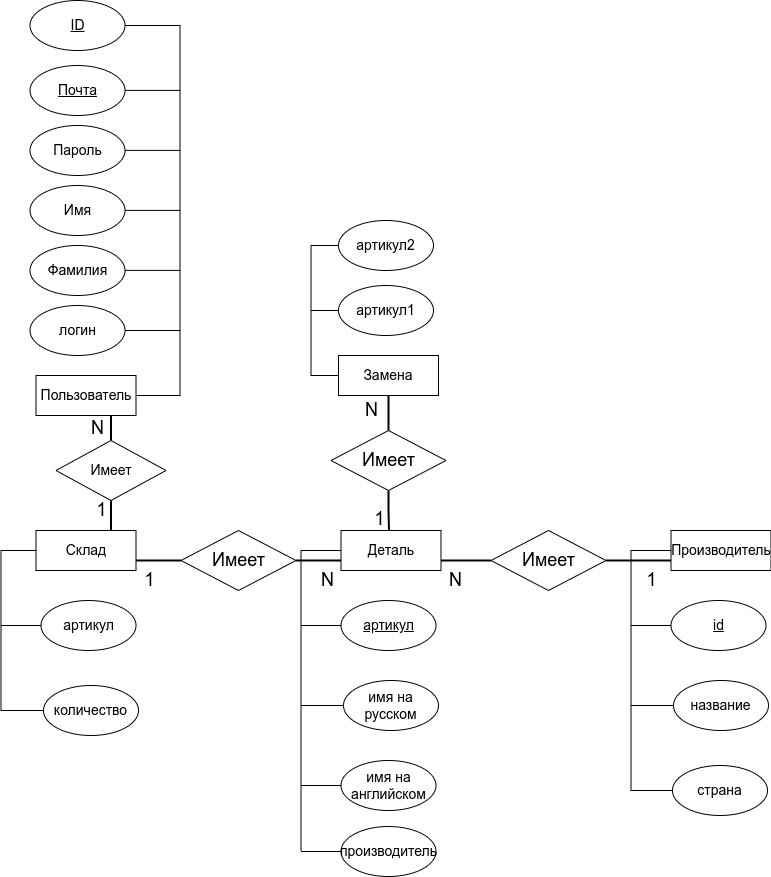

The diagram above was exported from draw.io. Its source (the exported page's mxGraphModel, read from the mxfile embedded in the PNG):
<mxGraphModel dx="2272" dy="878" grid="1" gridSize="10" guides="1" tooltips="1" connect="1" arrows="1" fold="1" page="1" pageScale="1" pageWidth="850" pageHeight="1100" math="0" shadow="0">
  <root>
    <mxCell id="0" />
    <mxCell id="1" parent="0" />
    <mxCell id="vG99SNc_04gbPlexpZjL-1" value="&lt;font style=&quot;font-size: 14px&quot;&gt;Деталь&lt;/font&gt;" style="rounded=0;whiteSpace=wrap;html=1;" parent="1" vertex="1">
      <mxGeometry x="-436.5" y="620" width="100" height="40" as="geometry" />
    </mxCell>
    <mxCell id="mz6qmTJVcoR_o7_6syZ6-1" value="&lt;u&gt;&lt;font style=&quot;font-size: 14px&quot;&gt;артикул&lt;/font&gt;&lt;/u&gt;" style="ellipse;whiteSpace=wrap;html=1;" parent="1" vertex="1">
      <mxGeometry x="-436.5" y="690" width="95" height="50" as="geometry" />
    </mxCell>
    <mxCell id="mz6qmTJVcoR_o7_6syZ6-5" value="&lt;font style=&quot;font-size: 14px&quot;&gt;имя на русском&lt;/font&gt;" style="ellipse;whiteSpace=wrap;html=1;" parent="1" vertex="1">
      <mxGeometry x="-434" y="770" width="95" height="50" as="geometry" />
    </mxCell>
    <mxCell id="mz6qmTJVcoR_o7_6syZ6-6" value="&lt;font style=&quot;font-size: 14px&quot;&gt;имя на английском&lt;/font&gt;" style="ellipse;whiteSpace=wrap;html=1;" parent="1" vertex="1">
      <mxGeometry x="-436.5" y="850" width="95" height="50" as="geometry" />
    </mxCell>
    <mxCell id="mz6qmTJVcoR_o7_6syZ6-7" value="&lt;font style=&quot;font-size: 14px&quot;&gt;производитель&lt;/font&gt;" style="ellipse;whiteSpace=wrap;html=1;" parent="1" vertex="1">
      <mxGeometry x="-436.5" y="916" width="95" height="50" as="geometry" />
    </mxCell>
    <mxCell id="mz6qmTJVcoR_o7_6syZ6-8" value="" style="endArrow=none;html=1;rounded=0;fontSize=14;entryX=0;entryY=0.5;entryDx=0;entryDy=0;" parent="1" target="vG99SNc_04gbPlexpZjL-1" edge="1">
      <mxGeometry width="50" height="50" relative="1" as="geometry">
        <mxPoint x="-476.5" y="640" as="sourcePoint" />
        <mxPoint x="-466.5" y="660" as="targetPoint" />
      </mxGeometry>
    </mxCell>
    <mxCell id="mz6qmTJVcoR_o7_6syZ6-9" value="" style="endArrow=none;html=1;rounded=0;fontSize=14;" parent="1" edge="1">
      <mxGeometry width="50" height="50" relative="1" as="geometry">
        <mxPoint x="-476.5" y="940" as="sourcePoint" />
        <mxPoint x="-476.5" y="640" as="targetPoint" />
      </mxGeometry>
    </mxCell>
    <mxCell id="mz6qmTJVcoR_o7_6syZ6-10" value="" style="endArrow=none;html=1;rounded=0;fontSize=14;entryX=0;entryY=0.5;entryDx=0;entryDy=0;" parent="1" target="mz6qmTJVcoR_o7_6syZ6-7" edge="1">
      <mxGeometry width="50" height="50" relative="1" as="geometry">
        <mxPoint x="-476.5" y="941" as="sourcePoint" />
        <mxPoint x="-456.5" y="950" as="targetPoint" />
      </mxGeometry>
    </mxCell>
    <mxCell id="mz6qmTJVcoR_o7_6syZ6-11" value="" style="endArrow=none;html=1;rounded=0;fontSize=14;entryX=0;entryY=0.5;entryDx=0;entryDy=0;" parent="1" target="mz6qmTJVcoR_o7_6syZ6-6" edge="1">
      <mxGeometry width="50" height="50" relative="1" as="geometry">
        <mxPoint x="-476.5" y="875" as="sourcePoint" />
        <mxPoint x="-426.5" y="890" as="targetPoint" />
      </mxGeometry>
    </mxCell>
    <mxCell id="mz6qmTJVcoR_o7_6syZ6-12" value="" style="endArrow=none;html=1;rounded=0;fontSize=14;exitX=0;exitY=0.5;exitDx=0;exitDy=0;" parent="1" source="mz6qmTJVcoR_o7_6syZ6-5" edge="1">
      <mxGeometry width="50" height="50" relative="1" as="geometry">
        <mxPoint x="-556.5" y="810" as="sourcePoint" />
        <mxPoint x="-476.5" y="795" as="targetPoint" />
      </mxGeometry>
    </mxCell>
    <mxCell id="mz6qmTJVcoR_o7_6syZ6-13" value="" style="endArrow=none;html=1;rounded=0;fontSize=14;exitX=0;exitY=0.5;exitDx=0;exitDy=0;" parent="1" source="mz6qmTJVcoR_o7_6syZ6-1" edge="1">
      <mxGeometry width="50" height="50" relative="1" as="geometry">
        <mxPoint x="-526.5" y="720" as="sourcePoint" />
        <mxPoint x="-476.5" y="715" as="targetPoint" />
      </mxGeometry>
    </mxCell>
    <mxCell id="mz6qmTJVcoR_o7_6syZ6-14" value="&lt;span style=&quot;font-size: 14px&quot;&gt;Производитель&lt;/span&gt;" style="rounded=0;whiteSpace=wrap;html=1;" parent="1" vertex="1">
      <mxGeometry x="-106.5" y="620" width="100" height="40" as="geometry" />
    </mxCell>
    <mxCell id="mz6qmTJVcoR_o7_6syZ6-15" value="&lt;span style=&quot;font-size: 14px&quot;&gt;&lt;u&gt;id&lt;/u&gt;&lt;/span&gt;" style="ellipse;whiteSpace=wrap;html=1;" parent="1" vertex="1">
      <mxGeometry x="-106.5" y="690" width="95" height="50" as="geometry" />
    </mxCell>
    <mxCell id="mz6qmTJVcoR_o7_6syZ6-16" value="&lt;font style=&quot;font-size: 14px&quot;&gt;название&lt;/font&gt;" style="ellipse;whiteSpace=wrap;html=1;" parent="1" vertex="1">
      <mxGeometry x="-104" y="770" width="95" height="50" as="geometry" />
    </mxCell>
    <mxCell id="mz6qmTJVcoR_o7_6syZ6-17" value="&lt;font style=&quot;font-size: 14px&quot;&gt;страна&lt;/font&gt;" style="ellipse;whiteSpace=wrap;html=1;" parent="1" vertex="1">
      <mxGeometry x="-105" y="855" width="95" height="50" as="geometry" />
    </mxCell>
    <mxCell id="mz6qmTJVcoR_o7_6syZ6-19" value="" style="endArrow=none;html=1;rounded=0;fontSize=14;entryX=0;entryY=0.5;entryDx=0;entryDy=0;" parent="1" target="mz6qmTJVcoR_o7_6syZ6-14" edge="1">
      <mxGeometry width="50" height="50" relative="1" as="geometry">
        <mxPoint x="-146.5" y="640" as="sourcePoint" />
        <mxPoint x="-136.5" y="660" as="targetPoint" />
      </mxGeometry>
    </mxCell>
    <mxCell id="mz6qmTJVcoR_o7_6syZ6-20" value="" style="endArrow=none;html=1;rounded=0;fontSize=14;" parent="1" edge="1">
      <mxGeometry width="50" height="50" relative="1" as="geometry">
        <mxPoint x="-146.5" y="880" as="sourcePoint" />
        <mxPoint x="-146.5" y="640" as="targetPoint" />
      </mxGeometry>
    </mxCell>
    <mxCell id="mz6qmTJVcoR_o7_6syZ6-22" value="" style="endArrow=none;html=1;rounded=0;fontSize=14;entryX=0;entryY=0.5;entryDx=0;entryDy=0;" parent="1" target="mz6qmTJVcoR_o7_6syZ6-17" edge="1">
      <mxGeometry width="50" height="50" relative="1" as="geometry">
        <mxPoint x="-146.5" y="880" as="sourcePoint" />
        <mxPoint x="-96.5" y="890" as="targetPoint" />
      </mxGeometry>
    </mxCell>
    <mxCell id="mz6qmTJVcoR_o7_6syZ6-23" value="" style="endArrow=none;html=1;rounded=0;fontSize=14;exitX=0;exitY=0.5;exitDx=0;exitDy=0;" parent="1" source="mz6qmTJVcoR_o7_6syZ6-16" edge="1">
      <mxGeometry width="50" height="50" relative="1" as="geometry">
        <mxPoint x="-226.5" y="810" as="sourcePoint" />
        <mxPoint x="-146.5" y="795" as="targetPoint" />
      </mxGeometry>
    </mxCell>
    <mxCell id="mz6qmTJVcoR_o7_6syZ6-24" value="" style="endArrow=none;html=1;rounded=0;fontSize=14;exitX=0;exitY=0.5;exitDx=0;exitDy=0;" parent="1" source="mz6qmTJVcoR_o7_6syZ6-15" edge="1">
      <mxGeometry width="50" height="50" relative="1" as="geometry">
        <mxPoint x="-196.5" y="720" as="sourcePoint" />
        <mxPoint x="-146.5" y="715" as="targetPoint" />
      </mxGeometry>
    </mxCell>
    <mxCell id="M0Ot-BoT97O2US0B7VtR-1" value="&lt;font style=&quot;font-size: 18px&quot;&gt;1&lt;/font&gt;" style="edgeStyle=orthogonalEdgeStyle;rounded=0;orthogonalLoop=1;jettySize=auto;html=1;entryX=0;entryY=0.75;entryDx=0;entryDy=0;endArrow=none;endFill=0;strokeWidth=2;exitX=1;exitY=0.5;exitDx=0;exitDy=0;" parent="1" source="M0Ot-BoT97O2US0B7VtR-3" target="mz6qmTJVcoR_o7_6syZ6-14" edge="1">
      <mxGeometry x="0.3846" y="-20" relative="1" as="geometry">
        <mxPoint as="offset" />
        <mxPoint x="-156.5" y="540" as="targetPoint" />
      </mxGeometry>
    </mxCell>
    <mxCell id="M0Ot-BoT97O2US0B7VtR-2" value="&lt;font style=&quot;font-size: 18px&quot;&gt;N&lt;/font&gt;" style="edgeStyle=orthogonalEdgeStyle;rounded=0;orthogonalLoop=1;jettySize=auto;html=1;entryX=1;entryY=0.75;entryDx=0;entryDy=0;endArrow=none;endFill=0;strokeWidth=2;exitX=0;exitY=0.5;exitDx=0;exitDy=0;" parent="1" source="M0Ot-BoT97O2US0B7VtR-3" target="vG99SNc_04gbPlexpZjL-1" edge="1">
      <mxGeometry x="0.4286" y="20" relative="1" as="geometry">
        <mxPoint as="offset" />
        <mxPoint x="-156.5" y="760" as="targetPoint" />
      </mxGeometry>
    </mxCell>
    <mxCell id="M0Ot-BoT97O2US0B7VtR-3" value="&lt;span style=&quot;font-size: 18px&quot;&gt;Имеет&lt;/span&gt;" style="rhombus;whiteSpace=wrap;html=1;" parent="1" vertex="1">
      <mxGeometry x="-286.5" y="620" width="115" height="60" as="geometry" />
    </mxCell>
    <mxCell id="M0Ot-BoT97O2US0B7VtR-4" value="&lt;span style=&quot;font-size: 14px&quot;&gt;Замена&lt;/span&gt;" style="rounded=0;whiteSpace=wrap;html=1;" parent="1" vertex="1">
      <mxGeometry x="-439" y="445" width="100" height="40" as="geometry" />
    </mxCell>
    <mxCell id="M0Ot-BoT97O2US0B7VtR-5" value="&lt;span style=&quot;font-size: 14px&quot;&gt;артикул1&lt;/span&gt;" style="ellipse;whiteSpace=wrap;html=1;" parent="1" vertex="1">
      <mxGeometry x="-439" y="375" width="95" height="50" as="geometry" />
    </mxCell>
    <mxCell id="M0Ot-BoT97O2US0B7VtR-6" value="&lt;span style=&quot;font-size: 14px&quot;&gt;артикул2&lt;/span&gt;" style="ellipse;whiteSpace=wrap;html=1;" parent="1" vertex="1">
      <mxGeometry x="-439" y="310" width="95" height="50" as="geometry" />
    </mxCell>
    <mxCell id="M0Ot-BoT97O2US0B7VtR-8" value="" style="endArrow=none;html=1;rounded=0;fontSize=14;" parent="1" edge="1">
      <mxGeometry width="50" height="50" relative="1" as="geometry">
        <mxPoint x="-466.5" y="465" as="sourcePoint" />
        <mxPoint x="-466.5" y="335" as="targetPoint" />
      </mxGeometry>
    </mxCell>
    <mxCell id="M0Ot-BoT97O2US0B7VtR-9" value="" style="endArrow=none;html=1;rounded=0;fontSize=14;entryX=0;entryY=0.5;entryDx=0;entryDy=0;" parent="1" target="M0Ot-BoT97O2US0B7VtR-6" edge="1">
      <mxGeometry width="50" height="50" relative="1" as="geometry">
        <mxPoint x="-466.5" y="335" as="sourcePoint" />
        <mxPoint x="-516.5" y="345" as="targetPoint" />
      </mxGeometry>
    </mxCell>
    <mxCell id="M0Ot-BoT97O2US0B7VtR-10" value="" style="endArrow=none;html=1;rounded=0;fontSize=14;entryX=0;entryY=0.5;entryDx=0;entryDy=0;" parent="1" target="M0Ot-BoT97O2US0B7VtR-5" edge="1">
      <mxGeometry width="50" height="50" relative="1" as="geometry">
        <mxPoint x="-466.5" y="400" as="sourcePoint" />
        <mxPoint x="-506.5" y="395" as="targetPoint" />
      </mxGeometry>
    </mxCell>
    <mxCell id="M0Ot-BoT97O2US0B7VtR-12" value="&lt;font style=&quot;font-size: 18px&quot;&gt;1&lt;/font&gt;" style="edgeStyle=orthogonalEdgeStyle;rounded=0;orthogonalLoop=1;jettySize=auto;html=1;endArrow=none;endFill=0;strokeWidth=2;exitX=0.5;exitY=1;exitDx=0;exitDy=0;" parent="1" source="M0Ot-BoT97O2US0B7VtR-14" edge="1">
      <mxGeometry x="0.4286" y="-10" relative="1" as="geometry">
        <mxPoint as="offset" />
        <mxPoint x="-388.5" y="620" as="targetPoint" />
      </mxGeometry>
    </mxCell>
    <mxCell id="M0Ot-BoT97O2US0B7VtR-13" value="&lt;font style=&quot;font-size: 18px&quot;&gt;N&lt;/font&gt;" style="edgeStyle=orthogonalEdgeStyle;rounded=0;orthogonalLoop=1;jettySize=auto;html=1;entryX=0.5;entryY=1;entryDx=0;entryDy=0;endArrow=none;endFill=0;strokeWidth=2;exitX=0.5;exitY=0;exitDx=0;exitDy=0;" parent="1" source="M0Ot-BoT97O2US0B7VtR-14" target="M0Ot-BoT97O2US0B7VtR-4" edge="1">
      <mxGeometry x="0.1429" y="18" relative="1" as="geometry">
        <mxPoint x="1" as="offset" />
        <mxPoint x="-506.5" y="550" as="targetPoint" />
      </mxGeometry>
    </mxCell>
    <mxCell id="M0Ot-BoT97O2US0B7VtR-14" value="&lt;span style=&quot;font-size: 18px&quot;&gt;Имеет&lt;/span&gt;" style="rhombus;whiteSpace=wrap;html=1;" parent="1" vertex="1">
      <mxGeometry x="-446.5" y="520" width="115" height="60" as="geometry" />
    </mxCell>
    <mxCell id="WqZbxLcnP29_7oWiUKsw-1" value="&lt;span style=&quot;font-size: 14px&quot;&gt;Склад&lt;/span&gt;" style="rounded=0;whiteSpace=wrap;html=1;" parent="1" vertex="1">
      <mxGeometry x="-741.5" y="620" width="100" height="40" as="geometry" />
    </mxCell>
    <mxCell id="WqZbxLcnP29_7oWiUKsw-2" value="&lt;span style=&quot;font-size: 14px&quot;&gt;артикул&lt;/span&gt;" style="ellipse;whiteSpace=wrap;html=1;" parent="1" vertex="1">
      <mxGeometry x="-736.5" y="690" width="95" height="50" as="geometry" />
    </mxCell>
    <mxCell id="WqZbxLcnP29_7oWiUKsw-3" value="&lt;font style=&quot;font-size: 14px&quot;&gt;количество&lt;/font&gt;" style="ellipse;whiteSpace=wrap;html=1;" parent="1" vertex="1">
      <mxGeometry x="-734" y="775" width="95" height="50" as="geometry" />
    </mxCell>
    <mxCell id="WqZbxLcnP29_7oWiUKsw-6" value="" style="endArrow=none;html=1;rounded=0;fontSize=14;entryX=0;entryY=0.5;entryDx=0;entryDy=0;" parent="1" target="WqZbxLcnP29_7oWiUKsw-1" edge="1">
      <mxGeometry width="50" height="50" relative="1" as="geometry">
        <mxPoint x="-776.5" y="640" as="sourcePoint" />
        <mxPoint x="-766.5" y="660" as="targetPoint" />
      </mxGeometry>
    </mxCell>
    <mxCell id="WqZbxLcnP29_7oWiUKsw-7" value="" style="endArrow=none;html=1;rounded=0;fontSize=14;" parent="1" edge="1">
      <mxGeometry width="50" height="50" relative="1" as="geometry">
        <mxPoint x="-776.5" y="800" as="sourcePoint" />
        <mxPoint x="-776.5" y="640" as="targetPoint" />
      </mxGeometry>
    </mxCell>
    <mxCell id="WqZbxLcnP29_7oWiUKsw-10" value="" style="endArrow=none;html=1;rounded=0;fontSize=14;exitX=0;exitY=0.5;exitDx=0;exitDy=0;" parent="1" source="WqZbxLcnP29_7oWiUKsw-3" edge="1">
      <mxGeometry width="50" height="50" relative="1" as="geometry">
        <mxPoint x="-856.5" y="810" as="sourcePoint" />
        <mxPoint x="-776.5" y="800" as="targetPoint" />
      </mxGeometry>
    </mxCell>
    <mxCell id="WqZbxLcnP29_7oWiUKsw-11" value="" style="endArrow=none;html=1;rounded=0;fontSize=14;exitX=0;exitY=0.5;exitDx=0;exitDy=0;" parent="1" source="WqZbxLcnP29_7oWiUKsw-2" edge="1">
      <mxGeometry width="50" height="50" relative="1" as="geometry">
        <mxPoint x="-826.5" y="720" as="sourcePoint" />
        <mxPoint x="-776.5" y="715" as="targetPoint" />
      </mxGeometry>
    </mxCell>
    <mxCell id="WqZbxLcnP29_7oWiUKsw-17" value="&lt;font style=&quot;font-size: 18px&quot;&gt;N&lt;/font&gt;" style="edgeStyle=orthogonalEdgeStyle;rounded=0;orthogonalLoop=1;jettySize=auto;html=1;entryX=0;entryY=0.75;entryDx=0;entryDy=0;endArrow=none;endFill=0;strokeWidth=2;exitX=1;exitY=0.5;exitDx=0;exitDy=0;" parent="1" source="WqZbxLcnP29_7oWiUKsw-19" target="vG99SNc_04gbPlexpZjL-1" edge="1">
      <mxGeometry x="0.3846" y="-20" relative="1" as="geometry">
        <mxPoint as="offset" />
        <mxPoint x="-446.5" y="650" as="targetPoint" />
      </mxGeometry>
    </mxCell>
    <mxCell id="WqZbxLcnP29_7oWiUKsw-18" value="&lt;font style=&quot;font-size: 18px&quot;&gt;1&lt;/font&gt;" style="edgeStyle=orthogonalEdgeStyle;rounded=0;orthogonalLoop=1;jettySize=auto;html=1;entryX=1;entryY=0.75;entryDx=0;entryDy=0;endArrow=none;endFill=0;strokeWidth=2;exitX=0;exitY=0.5;exitDx=0;exitDy=0;" parent="1" source="WqZbxLcnP29_7oWiUKsw-19" target="WqZbxLcnP29_7oWiUKsw-1" edge="1">
      <mxGeometry x="0.4286" y="20" relative="1" as="geometry">
        <mxPoint as="offset" />
        <mxPoint x="-496.5" y="760" as="targetPoint" />
      </mxGeometry>
    </mxCell>
    <mxCell id="WqZbxLcnP29_7oWiUKsw-19" value="&lt;span style=&quot;font-size: 18px;&quot;&gt;Имеет&lt;/span&gt;" style="rhombus;whiteSpace=wrap;html=1;" parent="1" vertex="1">
      <mxGeometry x="-596.5" y="620" width="115" height="60" as="geometry" />
    </mxCell>
    <mxCell id="fvgfnhU3eMsNkzU-tAKL-1" value="&lt;font style=&quot;font-size: 14px&quot;&gt;Пользователь&lt;/font&gt;" style="rounded=0;whiteSpace=wrap;html=1;" parent="1" vertex="1">
      <mxGeometry x="-741.5" y="465" width="100" height="40" as="geometry" />
    </mxCell>
    <mxCell id="fvgfnhU3eMsNkzU-tAKL-3" value="&lt;u&gt;&lt;font style=&quot;font-size: 14px&quot;&gt;ID&lt;/font&gt;&lt;/u&gt;" style="ellipse;whiteSpace=wrap;html=1;" parent="1" vertex="1">
      <mxGeometry x="-747.5" y="90" width="95" height="50" as="geometry" />
    </mxCell>
    <mxCell id="fvgfnhU3eMsNkzU-tAKL-5" value="&lt;u&gt;&lt;font style=&quot;font-size: 14px&quot;&gt;Почта&lt;/font&gt;&lt;/u&gt;" style="ellipse;whiteSpace=wrap;html=1;" parent="1" vertex="1">
      <mxGeometry x="-747.5" y="155" width="95" height="50" as="geometry" />
    </mxCell>
    <mxCell id="fvgfnhU3eMsNkzU-tAKL-7" value="&lt;font style=&quot;font-size: 14px&quot;&gt;Пароль&lt;/font&gt;" style="ellipse;whiteSpace=wrap;html=1;" parent="1" vertex="1">
      <mxGeometry x="-747.5" y="215" width="95" height="50" as="geometry" />
    </mxCell>
    <mxCell id="fvgfnhU3eMsNkzU-tAKL-9" value="&lt;font style=&quot;font-size: 14px&quot;&gt;Имя&lt;/font&gt;" style="ellipse;whiteSpace=wrap;html=1;" parent="1" vertex="1">
      <mxGeometry x="-747.5" y="275" width="95" height="50" as="geometry" />
    </mxCell>
    <mxCell id="fvgfnhU3eMsNkzU-tAKL-11" value="&lt;font style=&quot;font-size: 14px&quot;&gt;Фамилия&lt;/font&gt;" style="ellipse;whiteSpace=wrap;html=1;" parent="1" vertex="1">
      <mxGeometry x="-747.5" y="335" width="95" height="50" as="geometry" />
    </mxCell>
    <mxCell id="fvgfnhU3eMsNkzU-tAKL-14" value="&lt;font style=&quot;font-size: 14px&quot;&gt;логин&lt;/font&gt;" style="ellipse;whiteSpace=wrap;html=1;" parent="1" vertex="1">
      <mxGeometry x="-747.5" y="395" width="95" height="50" as="geometry" />
    </mxCell>
    <mxCell id="fvgfnhU3eMsNkzU-tAKL-15" value="" style="endArrow=none;html=1;rounded=0;fontSize=14;exitX=1;exitY=0.5;exitDx=0;exitDy=0;" parent="1" source="fvgfnhU3eMsNkzU-tAKL-1" edge="1">
      <mxGeometry width="50" height="50" relative="1" as="geometry">
        <mxPoint x="-637.5" y="485" as="sourcePoint" />
        <mxPoint x="-597.5" y="485" as="targetPoint" />
      </mxGeometry>
    </mxCell>
    <mxCell id="fvgfnhU3eMsNkzU-tAKL-16" value="" style="endArrow=none;html=1;rounded=0;fontSize=14;" parent="1" edge="1">
      <mxGeometry width="50" height="50" relative="1" as="geometry">
        <mxPoint x="-597.5" y="485" as="sourcePoint" />
        <mxPoint x="-597.5" y="115" as="targetPoint" />
      </mxGeometry>
    </mxCell>
    <mxCell id="fvgfnhU3eMsNkzU-tAKL-17" value="" style="endArrow=none;html=1;rounded=0;fontSize=14;exitX=1;exitY=0.5;exitDx=0;exitDy=0;" parent="1" source="fvgfnhU3eMsNkzU-tAKL-3" edge="1">
      <mxGeometry width="50" height="50" relative="1" as="geometry">
        <mxPoint x="-627.5" y="115" as="sourcePoint" />
        <mxPoint x="-597.5" y="115" as="targetPoint" />
      </mxGeometry>
    </mxCell>
    <mxCell id="fvgfnhU3eMsNkzU-tAKL-18" value="" style="endArrow=none;html=1;rounded=0;fontSize=14;exitX=1;exitY=0.5;exitDx=0;exitDy=0;" parent="1" edge="1">
      <mxGeometry width="50" height="50" relative="1" as="geometry">
        <mxPoint x="-652.500000000002" y="179.89" as="sourcePoint" />
        <mxPoint x="-597.5" y="179.89" as="targetPoint" />
      </mxGeometry>
    </mxCell>
    <mxCell id="fvgfnhU3eMsNkzU-tAKL-19" value="" style="endArrow=none;html=1;rounded=0;fontSize=14;exitX=1;exitY=0.5;exitDx=0;exitDy=0;" parent="1" edge="1">
      <mxGeometry width="50" height="50" relative="1" as="geometry">
        <mxPoint x="-652.500000000002" y="239.89" as="sourcePoint" />
        <mxPoint x="-597.5" y="239.89" as="targetPoint" />
      </mxGeometry>
    </mxCell>
    <mxCell id="fvgfnhU3eMsNkzU-tAKL-20" value="" style="endArrow=none;html=1;rounded=0;fontSize=14;exitX=1;exitY=0.5;exitDx=0;exitDy=0;" parent="1" edge="1">
      <mxGeometry width="50" height="50" relative="1" as="geometry">
        <mxPoint x="-652.500000000002" y="299.89" as="sourcePoint" />
        <mxPoint x="-597.5" y="299.89" as="targetPoint" />
      </mxGeometry>
    </mxCell>
    <mxCell id="fvgfnhU3eMsNkzU-tAKL-21" value="" style="endArrow=none;html=1;rounded=0;fontSize=14;exitX=1;exitY=0.5;exitDx=0;exitDy=0;" parent="1" edge="1">
      <mxGeometry width="50" height="50" relative="1" as="geometry">
        <mxPoint x="-652.500000000002" y="359.89" as="sourcePoint" />
        <mxPoint x="-597.5" y="359.89" as="targetPoint" />
      </mxGeometry>
    </mxCell>
    <mxCell id="fvgfnhU3eMsNkzU-tAKL-22" value="" style="endArrow=none;html=1;rounded=0;fontSize=14;exitX=1;exitY=0.5;exitDx=0;exitDy=0;" parent="1" edge="1">
      <mxGeometry width="50" height="50" relative="1" as="geometry">
        <mxPoint x="-652.500000000002" y="420" as="sourcePoint" />
        <mxPoint x="-597.5" y="420" as="targetPoint" />
      </mxGeometry>
    </mxCell>
    <mxCell id="fvgfnhU3eMsNkzU-tAKL-24" value="&lt;font style=&quot;font-size: 18px&quot;&gt;1&lt;/font&gt;" style="edgeStyle=orthogonalEdgeStyle;rounded=0;orthogonalLoop=1;jettySize=auto;html=1;endArrow=none;endFill=0;strokeWidth=2;exitX=0.5;exitY=1;exitDx=0;exitDy=0;entryX=0.75;entryY=0;entryDx=0;entryDy=0;" parent="1" source="fvgfnhU3eMsNkzU-tAKL-26" target="WqZbxLcnP29_7oWiUKsw-1" edge="1">
      <mxGeometry x="-0.3333" y="-10" relative="1" as="geometry">
        <mxPoint as="offset" />
        <mxPoint x="-648.5" y="640" as="targetPoint" />
      </mxGeometry>
    </mxCell>
    <mxCell id="fvgfnhU3eMsNkzU-tAKL-25" value="&lt;font style=&quot;font-size: 18px&quot;&gt;N&lt;/font&gt;" style="edgeStyle=orthogonalEdgeStyle;rounded=0;orthogonalLoop=1;jettySize=auto;html=1;entryX=0.75;entryY=1;entryDx=0;entryDy=0;endArrow=none;endFill=0;strokeWidth=2;exitX=0.5;exitY=0;exitDx=0;exitDy=0;" parent="1" source="fvgfnhU3eMsNkzU-tAKL-26" target="fvgfnhU3eMsNkzU-tAKL-1" edge="1">
      <mxGeometry x="-0.0526" y="14" relative="1" as="geometry">
        <mxPoint as="offset" />
        <mxPoint x="-649" y="505" as="targetPoint" />
      </mxGeometry>
    </mxCell>
    <mxCell id="fvgfnhU3eMsNkzU-tAKL-26" value="&lt;font style=&quot;font-size: 14px&quot;&gt;Имеет&lt;/font&gt;" style="rhombus;whiteSpace=wrap;html=1;" parent="1" vertex="1">
      <mxGeometry x="-721.5" y="530" width="110" height="60" as="geometry" />
    </mxCell>
    <mxCell id="fvgfnhU3eMsNkzU-tAKL-30" value="" style="endArrow=none;html=1;rounded=0;fontSize=14;entryX=0;entryY=0.5;entryDx=0;entryDy=0;" parent="1" target="M0Ot-BoT97O2US0B7VtR-4" edge="1">
      <mxGeometry width="50" height="50" relative="1" as="geometry">
        <mxPoint x="-466.5" y="465" as="sourcePoint" />
        <mxPoint x="-506.5" y="490" as="targetPoint" />
      </mxGeometry>
    </mxCell>
  </root>
</mxGraphModel>